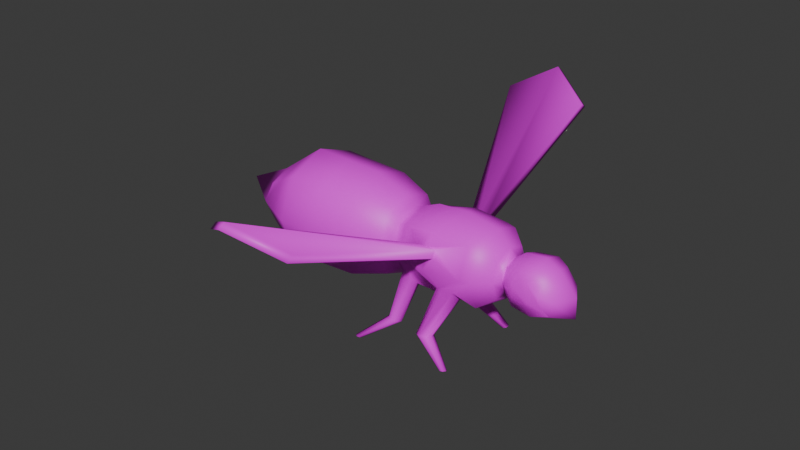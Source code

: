 # Source: wasp.blend  (saved by Blender 5.1.30; exported with 4.5.12 LTS)
import bpy
from mathutils import Matrix  # noqa: F401  (used for matrix-valued properties, if any)

bpy.ops.wm.read_factory_settings(use_empty=True)
scene = bpy.context.scene
scene.name = 'Scene'

# ---- collections
col_collection = bpy.data.collections.new('Collection'); scene.collection.children.link(col_collection)

# ---- images (referenced by path relative to the original .blend; pixels are not part of the script)
import os
ASSET_DIR = os.environ.get("B2B_ASSET_DIR", "")  # directory of the original .blend (textures are referenced by path, not embedded)
HERE = os.path.dirname(os.path.abspath(__file__))  # packed textures are extracted next to this script under _unpacked/

def load_image(name, relpath, width, height, colorspace="sRGB"):
    """Load a texture the original file referenced (path relative to the .blend, or extracted next to this script)."""
    p = next((c for c in (os.path.join(HERE, relpath), os.path.join(ASSET_DIR, relpath)) if relpath and os.path.exists(c)), "")
    if p:
        img = bpy.data.images.load(p, check_existing=True)
        img.name = name
    else:  # same state as the original file: an image datablock whose file is absent (Cycles renders it pink)
        img = bpy.data.images.new(name, width, height)
        img.source = "FILE"
        img.filepath = "//" + (relpath or name)
    img.colorspace_settings.name = colorspace
    return img
img_resurrect_64_png = load_image('resurrect-64.png', 'resurrect-64.png', 1024, 1024, 'sRGB')

# ---- materials (node trees are filled in below, after node groups)
mat_m_gradient = bpy.data.materials.new('m_gradient')
mat_m_gradient.alpha_threshold = 0.0
mat_m_gradient.use_backface_culling_lightprobe_volume = False
mat_m_gradient.roughness = 0.5
mat_m_gradient.line_color = (0.0, 0.0, 0.0, 1.0)

# ---- material node trees
mat_m_gradient.use_nodes = True; mat_m_gradient.node_tree.nodes.clear()
_N = mat_m_gradient.node_tree.nodes; _L = mat_m_gradient.node_tree.links
n0 = _N.new('ShaderNodeOutputMaterial'); n0.name = 'Material Output'; n0.location = (200, 100)
n1 = _N.new('ShaderNodeBsdfPrincipled'); n1.name = 'Principled BSDF'; n1.location = (-200, 100)
n2 = _N.new('ShaderNodeTexImage'); n2.name = 'Image Texture'; n2.location = (-490, 75)
n2.image = img_resurrect_64_png
_L.new(n1.outputs[0], n0.inputs[0])
_L.new(n2.outputs[0], n1.inputs[0])
n0.is_active_output = True

# ---- world
world_world = bpy.data.worlds.new('World'); scene.world = world_world
world_world.use_nodes = True; world_world.node_tree.nodes.clear()
_N = world_world.node_tree.nodes; _L = world_world.node_tree.links
n0 = _N.new('ShaderNodeOutputWorld'); n0.name = 'World Output'; n0.location = (200, 100)
n1 = _N.new('ShaderNodeBackground'); n1.name = 'Background'; n1.location = (-200, 100)
n1.inputs[0].default_value = (0.05088, 0.05088, 0.05088, 1.0)
_L.new(n1.outputs[0], n0.inputs[0])
n0.is_active_output = True
world_world.color = (0.05088, 0.05088, 0.05088)
world_world.sun_shadow_jitter_overblur = 0.0

# ---- meshes
me_cube = bpy.data.meshes.new('Cube')
me_cube.from_pydata([(-1.558, -0.5947, 0.4789), (-3.316, -0.4092, 0.7303), (-1.558, -0.5947, 1.668), (-3.316, -0.4092, 1.338), (0.5377, -0.4368, 1.51), (0.241, -0.4006, 0.673), (-0.8577, -0.3564, 1.43), (-0.7763, -0.3261, 0.6931), (-0.3055, -0.5497, 1.376), (-0.1301, -0.4142, 0.6593), (0.814, -0.1721, 1.246), (0.814, -0.1721, 0.9014), (1.437, -0.3549, 1.119), (1.562, -0.2606, 0.8283), (1.047, -0.3607, 0.9759), (1.123, -0.3339, 1.303), (-3.428, 0.0, 1.405), (-2.665, -0.6291, 1.703), (-2.665, -0.6291, 0.4445), (-1.558, -0.8177, 1.074), (-1.558, 0.0, 0.2559), (-3.428, -0.4758, 1.034), (-1.558, 0.0, 1.891), (-3.428, 0.0, 0.6637), (-0.06446, -0.5632, 1.375), (0.5377, 0.0, 1.674), (0.4368, 0.0, 0.4554), (0.1866, -0.4955, 0.7639), (-1.014, -0.4569, 0.6167), (-1.014, -0.4569, 1.531), (-1.14, -0.8682, -0.3022), (-0.744, -0.4115, 0.7677), (-0.8577, 0.0, 0.5836), (-0.8577, 0.0, 1.564), (-0.7228, -0.3922, 1.466), (0.2974, -0.7535, -0.3222), (-0.07579, -0.5052, 0.7542), (-0.4339, 0.0, 0.4147), (-0.4339, 0.0, 1.733), (0.814, 0.0, 1.31), (0.814, 0.0, 0.8369), (0.814, -0.2367, 1.074), (0.7599, -0.285, 0.7886), (0.7599, -0.285, 1.359), (1.551, 0.0, 1.381), (1.824, 0.0, 0.7659), (1.525, -0.3768, 0.9781), (1.264, -0.3597, 0.9141), (0.8542, -0.2011, 1.275), (0.8542, -0.2011, 0.8724), (1.237, -0.3471, 1.267), (1.008, 0.0, 1.47), (1.008, 0.0, 0.6774), (1.07, -0.3913, 1.148), (-1.014, 0.0, 0.4453), (-2.684, -0.8657, 1.074), (-2.684, 0.0, 1.939), (-4.118, 0.0, 1.074), (-2.684, 0.0, 0.2079), (0.06398, 0.0, 1.769), (0.06398, 0.0, 0.3784), (-0.06446, -0.6212, 1.26), (0.7599, 0.0, 0.6818), (-1.014, -0.6283, 1.074), (-0.7228, -0.5393, 1.074), (-0.7228, 0.0, 0.5343), (-0.7228, 0.0, 1.613), (-1.014, 0.0, 1.702), (1.337, -0.4376, 1.03), (0.7599, 0.0, 1.465), (0.7599, -0.3918, 1.074), (1.819, 0.0, 1.074), (1.329, 0.0, 0.6387), (1.329, 0.0, 1.508), (0.8542, 0.0, 1.35), (0.8542, 0.0, 0.797), (0.8542, -0.2766, 1.074), (0.5377, -0.4368, 0.6368), (0.1866, -0.3097, 0.5781), (0.5377, -0.6006, 1.074), (-0.3427, -0.4204, 0.6363), (-0.5398, -0.4793, 0.7336), (0.05541, -0.276, 0.5348), (-0.07579, -0.3194, 0.5684), (0.05541, -0.5388, 0.7975), (-0.04162, -0.6504, 0.05625), (-0.2886, -0.6115, 0.01563), (-0.06159, -0.558, 0.03488), (-0.1422, -0.5083, 0.01413), (-0.2362, -0.5305, 0.006157), (-0.188, -0.7536, 0.05775), (-0.094, -0.7315, 0.06572), (-0.2687, -0.7039, 0.037), (0.2453, -0.7489, -0.3513), (0.1875, -0.7361, -0.3403), (0.2885, -0.7123, -0.3317), (0.2526, -0.6902, -0.3409), (0.2108, -0.7001, -0.3445), (0.2323, -0.7994, -0.3215), (0.2741, -0.7895, -0.318), (0.1964, -0.7773, -0.3308), (-0.8577, -0.3564, 0.7172), (-0.8577, -0.49, 1.074), (-0.4875, -0.422, 0.6448), (-0.724, -0.2688, 0.6043), (-0.3055, -0.6049, 1.267), (-0.6461, -0.4749, 0.7845), (-0.5197, -0.3366, 0.5702), (-0.6177, -0.2731, 0.5534), (-0.6306, -0.5845, 0.03554), (-0.8318, -0.5897, 0.07702), (-0.7248, -0.688, 0.07469), (-0.6646, -0.5139, 0.02859), (-0.7376, -0.4862, 0.03786), (-0.8068, -0.5176, 0.05792), (-0.7978, -0.6603, 0.08396), (-0.6555, -0.6566, 0.05463), (-1.194, -0.8726, -0.3078), (-1.236, -0.8707, -0.2824), (-1.185, -0.9176, -0.2835), (-1.157, -0.8345, -0.3055), (-1.191, -0.8213, -0.3011), (-1.225, -0.8362, -0.2915), (-1.22, -0.9044, -0.2791), (-1.152, -0.9026, -0.2931), (-0.6477, -0.4148, 1.488), (0.3837, -0.4592, 1.533), (-0.6477, -0.5704, 1.074), (0.3837, -0.6314, 1.074), (-1.455, -3.116, 2.343), (-0.1337, -3.129, 2.346), (-1.455, -3.208, 2.277), (-0.1337, -3.225, 2.277), (-0.185, -0.4924, 1.566), (-0.185, 0.0, 1.751), (-0.01019, -0.2977, 0.5516), (-0.185, -0.6771, 1.074), (-0.185, 0.0, 0.3965), (-0.01019, -0.522, 0.7759), (-0.1892, -0.5194, 0.01015), (-0.2284, -0.7288, 0.04737), (0.2164, -0.7425, -0.3458), (0.2317, -0.6952, -0.3427), (0.2143, -0.7883, -0.3261), (-0.185, -0.5564, 1.376), (-0.185, -0.6131, 1.264), (-0.8346, -3.507, 2.693), (-0.8345, -3.601, 2.625), (-2.112, -0.6119, 1.685), (-2.112, -0.6119, 0.4617), (-2.121, -0.8417, 1.074), (-2.121, 0.0, 1.915), (-2.121, 0.0, 0.2319), (-2.991, -0.5192, 1.521), (-2.991, -0.5192, 0.5874), (-3.056, -0.6708, 1.054), (-3.056, 0.0, 1.672), (-3.056, 0.0, 0.4358), (1.577, -0.2524, 0.8212), (1.629, -0.3077, 1.074), (1.498, -0.2524, 1.326), (1.008, -0.2881, 0.7855), (1.324, -0.316, 0.7576), (1.324, -0.316, 1.39), (1.008, -0.2881, 1.362), (1.008, -0.3962, 1.074)], [], [(32, 101, 28, 54), (54, 28, 0, 20), (154, 18, 55, 155), (149, 0, 19, 150), (150, 19, 2, 148), (155, 55, 17, 153), (153, 17, 56, 156), (148, 2, 22, 151), (57, 23, 1, 21), (16, 57, 21, 3), (152, 20, 0, 149), (157, 58, 18, 154), (133, 126, 59, 134), (126, 4, 25, 59), (36, 9, 86, 92), (27, 84, 90, 91), (5, 27, 91, 85), (9, 83, 89, 86), (128, 79, 4, 126), (145, 61, 132, 147), (77, 26, 62, 42), (42, 62, 40, 11), (101, 102, 63, 28), (102, 6, 29, 63), (63, 29, 2, 19), (28, 63, 19, 0), (108, 107, 112, 113), (104, 108, 113, 114), (64, 127, 125, 34), (102, 64, 34, 6), (107, 103, 109, 112), (106, 31, 115, 111), (6, 34, 66, 33), (34, 125, 38, 66), (2, 29, 67, 22), (29, 6, 33, 67), (15, 53, 68, 50), (53, 14, 47, 68), (68, 47, 13, 46), (50, 68, 46, 12), (25, 4, 43, 69), (69, 43, 10, 39), (4, 79, 70, 43), (79, 77, 42, 70), (70, 42, 11, 41), (43, 70, 41, 10), (71, 44, 160, 159), (45, 71, 159, 158), (161, 52, 72, 162), (162, 72, 45, 158), (51, 164, 163, 73), (73, 163, 160, 44), (39, 10, 48, 74), (74, 48, 164, 51), (11, 40, 75, 49), (49, 75, 52, 161), (10, 41, 76, 48), (41, 11, 49, 76), (76, 49, 161, 165), (48, 76, 165, 164), (5, 78, 26, 77), (27, 5, 77, 79), (9, 36, 127, 80), (83, 9, 80, 37), (78, 82, 60, 26), (135, 83, 37, 137), (84, 27, 79, 128), (138, 84, 128, 136), (92, 86, 94, 100), (91, 90, 98, 99), (85, 91, 99, 35), (86, 89, 97, 94), (135, 82, 88, 139), (78, 5, 85, 87), (82, 78, 87, 88), (138, 36, 92, 140), (96, 95, 35, 93), (142, 96, 93, 141), (141, 93, 98, 143), (93, 35, 99, 98), (87, 85, 35, 95), (139, 88, 96, 142), (88, 87, 95, 96), (140, 92, 100, 143), (7, 31, 102, 101), (104, 7, 101, 32), (81, 103, 80, 127), (103, 107, 37, 80), (106, 81, 127, 64), (31, 106, 64, 102), (107, 108, 65, 37), (108, 104, 32, 65), (114, 113, 121, 122), (110, 114, 122, 118), (112, 109, 30, 120), (111, 115, 123, 119), (7, 104, 114, 110), (81, 106, 111, 116), (103, 81, 116, 109), (31, 7, 110, 115), (118, 117, 119, 123), (117, 30, 124, 119), (121, 120, 30, 117), (122, 121, 117, 118), (113, 112, 120, 121), (116, 111, 119, 124), (109, 116, 124, 30), (115, 110, 118, 123), (144, 24, 126, 133), (105, 8, 125, 127), (24, 61, 128, 126), (145, 105, 127, 136), (147, 132, 130, 146), (8, 105, 131, 129), (61, 24, 130, 132), (144, 8, 129, 146), (24, 144, 146, 130), (131, 147, 146, 129), (61, 145, 136, 128), (8, 144, 133, 125), (90, 140, 143, 98), (89, 139, 142, 97), (94, 141, 143, 100), (97, 142, 141, 94), (84, 138, 140, 90), (83, 135, 139, 89), (36, 138, 136, 127), (82, 135, 137, 60), (105, 145, 147, 131), (125, 133, 134, 38), (58, 152, 149, 18), (17, 148, 151, 56), (55, 150, 148, 17), (18, 149, 150, 55), (23, 157, 154, 1), (3, 153, 156, 16), (21, 155, 153, 3), (1, 154, 155, 21), (46, 13, 158, 159), (12, 46, 159, 160), (47, 14, 161, 162), (13, 47, 162, 158), (50, 12, 160, 163), (15, 50, 163, 164), (14, 53, 165, 161), (53, 15, 164, 165)])
me_cube.polygons.foreach_set('use_smooth', [True] * 146)
_uv = me_cube.uv_layers.new(name='UVMap')
_uv.uv.foreach_set('vector', [0.5397, 0.4673, 0.5397, 0.4762, 0.5395, 0.4695, 0.5395, 0.4581, 0.2922, 0.3516, 0.2922, 0.3714, 0.2912, 0.3555, 0.2912, 0.3298, 0.5375, 0.4676, 0.5378, 0.458, 0.5378, 0.5, 0.5374, 0.4987, 0.5384, 0.4592, 0.539, 0.4603, 0.539, 0.5, 0.5384, 0.5, 0.5384, 0.5, 0.539, 0.5, 0.539, 0.5397, 0.5384, 0.5408, 0.5374, 0.4987, 0.5378, 0.5, 0.5378, 0.542, 0.5375, 0.5298, 0.5375, 0.5298, 0.5378, 0.542, 0.5378, 0.5578, 0.5374, 0.5399, 0.5384, 0.5408, 0.539, 0.5397, 0.539, 0.5546, 0.5384, 0.5562, 0.5363, 0.5, 0.537, 0.4727, 0.5371, 0.4771, 0.537, 0.4974, 0.537, 0.5221, 0.5363, 0.5, 0.537, 0.4974, 0.5371, 0.5177, 0.5384, 0.4438, 0.539, 0.4454, 0.539, 0.4603, 0.5384, 0.4592, 0.5374, 0.4574, 0.5378, 0.4422, 0.5378, 0.458, 0.5375, 0.4676, 0.5404, 0.5329, 0.541, 0.5306, 0.5407, 0.5464, 0.5404, 0.5452, 0.541, 0.5306, 0.5412, 0.5291, 0.5412, 0.5401, 0.5407, 0.5464, 0.5405, 0.4787, 0.5405, 0.4724, 0.5403, 0.4294, 0.5403, 0.4308, 0.5408, 0.4793, 0.5407, 0.4816, 0.5404, 0.4322, 0.5405, 0.4328, 0.5409, 0.4733, 0.5408, 0.4793, 0.5405, 0.4328, 0.5406, 0.4321, 0.5405, 0.4724, 0.5405, 0.4663, 0.5404, 0.4288, 0.5403, 0.4294, 0.541, 0.5, 0.5412, 0.5, 0.5412, 0.5291, 0.541, 0.5306, 0.1182, 0.4832, 0.118, 0.5583, 0.1431, 0.9028, 0.1483, 0.5292, 0.5412, 0.4709, 0.5411, 0.4588, 0.5414, 0.4739, 0.5414, 0.481, 0.5414, 0.481, 0.5414, 0.4739, 0.5415, 0.4842, 0.5415, 0.4885, 0.5397, 0.4762, 0.5397, 0.5, 0.5395, 0.5, 0.5395, 0.4695, 0.5397, 0.5, 0.5397, 0.5238, 0.5395, 0.5305, 0.5395, 0.5, 0.2922, 0.4241, 0.2922, 0.4767, 0.2912, 0.4926, 0.2912, 0.4241, 0.2922, 0.3714, 0.2922, 0.4241, 0.2912, 0.4241, 0.2912, 0.3555, 0.54, 0.4653, 0.5401, 0.4664, 0.5399, 0.4303, 0.5398, 0.4309, 0.5398, 0.4687, 0.54, 0.4653, 0.5398, 0.4309, 0.5398, 0.4322, 0.5398, 0.5, 0.5399, 0.5, 0.5399, 0.5277, 0.5398, 0.5262, 0.5397, 0.5, 0.5398, 0.5, 0.5398, 0.5262, 0.5397, 0.5238, 0.5401, 0.4664, 0.5401, 0.4714, 0.5399, 0.4307, 0.5399, 0.4303, 0.5399, 0.4807, 0.5398, 0.4796, 0.5398, 0.434, 0.5398, 0.4334, 0.5397, 0.5238, 0.5398, 0.5262, 0.5398, 0.536, 0.5397, 0.5327, 0.5398, 0.5262, 0.5399, 0.5277, 0.5402, 0.544, 0.5398, 0.536, 0.2912, 0.4926, 0.2922, 0.4767, 0.2922, 0.4965, 0.2912, 0.5183, 0.5395, 0.5305, 0.5397, 0.5238, 0.5397, 0.5327, 0.5395, 0.5419, 0.5408, 0.5144, 0.5408, 0.5, 0.541, 0.5, 0.5409, 0.515, 0.5408, 0.5, 0.5408, 0.4856, 0.541, 0.4842, 0.541, 0.5, 0.541, 0.5, 0.541, 0.4842, 0.5413, 0.4856, 0.5412, 0.4995, 0.5409, 0.515, 0.541, 0.5, 0.5412, 0.4995, 0.5411, 0.5143, 0.5412, 0.5401, 0.5412, 0.5291, 0.5414, 0.519, 0.5414, 0.5261, 0.5414, 0.5261, 0.5414, 0.519, 0.5415, 0.5115, 0.5415, 0.5158, 0.5412, 0.5291, 0.5412, 0.5, 0.5414, 0.5, 0.5414, 0.519, 0.5412, 0.5, 0.5412, 0.4709, 0.5414, 0.481, 0.5414, 0.5, 0.5414, 0.5, 0.5414, 0.481, 0.5415, 0.4885, 0.5415, 0.5, 0.5414, 0.519, 0.5414, 0.5, 0.5415, 0.5, 0.5415, 0.5115, 0.2958, 0.5, 0.2955, 0.5205, 0.2955, 0.5168, 0.2956, 0.5, 0.2958, 0.4795, 0.2958, 0.5, 0.2956, 0.5, 0.2956, 0.4832, 0.295, 0.4808, 0.295, 0.4736, 0.2953, 0.471, 0.2953, 0.4789, 0.2953, 0.4789, 0.2953, 0.471, 0.2958, 0.4795, 0.2956, 0.4832, 0.295, 0.5264, 0.295, 0.5192, 0.2953, 0.5211, 0.2953, 0.529, 0.2953, 0.529, 0.2953, 0.5211, 0.2955, 0.5168, 0.2955, 0.5205, 0.5415, 0.5158, 0.5415, 0.5115, 0.5415, 0.5134, 0.5415, 0.5185, 0.2948, 0.5185, 0.2948, 0.5134, 0.295, 0.5192, 0.295, 0.5264, 0.5415, 0.4885, 0.5415, 0.4842, 0.5415, 0.4815, 0.5415, 0.4866, 0.2948, 0.4866, 0.2948, 0.4815, 0.295, 0.4736, 0.295, 0.4808, 0.5415, 0.5115, 0.5415, 0.5, 0.5415, 0.5, 0.5415, 0.5134, 0.5415, 0.5, 0.5415, 0.4885, 0.5415, 0.4866, 0.5415, 0.5, 0.2948, 0.5, 0.2948, 0.4866, 0.295, 0.4808, 0.295, 0.5, 0.2948, 0.5134, 0.2948, 0.5, 0.295, 0.5, 0.295, 0.5192, 0.5409, 0.4733, 0.5408, 0.4669, 0.5411, 0.4588, 0.5412, 0.4709, 0.5408, 0.4793, 0.5409, 0.4733, 0.5412, 0.4709, 0.5412, 0.5, 0.5405, 0.4724, 0.5405, 0.4787, 0.5399, 0.5, 0.5402, 0.4708, 0.5405, 0.4663, 0.5405, 0.4724, 0.5402, 0.4708, 0.5402, 0.456, 0.5408, 0.4669, 0.5407, 0.4641, 0.5407, 0.4536, 0.5411, 0.4588, 0.5406, 0.4652, 0.5405, 0.4663, 0.5402, 0.456, 0.5404, 0.4548, 0.5407, 0.4816, 0.5408, 0.4793, 0.5412, 0.5, 0.541, 0.5, 0.5406, 0.4801, 0.5407, 0.4816, 0.541, 0.5, 0.5404, 0.5, 0.5403, 0.4308, 0.5403, 0.4294, 0.5408, 0.4057, 0.5408, 0.4063, 0.5405, 0.4328, 0.5404, 0.4322, 0.5408, 0.4069, 0.5409, 0.4072, 0.5406, 0.4321, 0.5405, 0.4328, 0.5409, 0.4072, 0.5409, 0.4069, 0.5403, 0.4294, 0.5404, 0.4288, 0.5408, 0.4054, 0.5408, 0.4057, 0.5406, 0.4652, 0.5407, 0.4641, 0.5405, 0.4293, 0.5404, 0.4291, 0.5408, 0.4669, 0.5409, 0.4733, 0.5406, 0.4321, 0.5405, 0.4307, 0.5407, 0.4641, 0.5408, 0.4669, 0.5405, 0.4307, 0.5405, 0.4293, 0.5406, 0.4801, 0.5405, 0.4787, 0.5403, 0.4308, 0.5404, 0.4315, 0.5409, 0.4056, 0.5409, 0.4062, 0.5409, 0.4069, 0.5409, 0.4049, 0.5408, 0.4055, 0.5409, 0.4056, 0.5409, 0.4049, 0.5408, 0.4053, 0.5408, 0.4053, 0.5409, 0.4049, 0.5408, 0.4069, 0.5408, 0.4066, 0.5409, 0.4049, 0.5409, 0.4069, 0.5409, 0.4072, 0.5408, 0.4069, 0.5405, 0.4307, 0.5406, 0.4321, 0.5409, 0.4069, 0.5409, 0.4062, 0.5404, 0.4291, 0.5405, 0.4293, 0.5409, 0.4056, 0.5408, 0.4055, 0.5405, 0.4293, 0.5405, 0.4307, 0.5409, 0.4062, 0.5409, 0.4056, 0.5404, 0.4315, 0.5403, 0.4308, 0.5408, 0.4063, 0.5408, 0.4066, 0.5398, 0.4746, 0.5398, 0.4796, 0.5397, 0.5, 0.5397, 0.4762, 0.5398, 0.4687, 0.5398, 0.4746, 0.5397, 0.4762, 0.5397, 0.4673, 0.54, 0.4773, 0.5401, 0.4714, 0.5402, 0.4708, 0.5399, 0.5, 0.5401, 0.4714, 0.5401, 0.4664, 0.5402, 0.456, 0.5402, 0.4708, 0.5399, 0.4807, 0.54, 0.4773, 0.5399, 0.5, 0.5398, 0.5, 0.5398, 0.4796, 0.5399, 0.4807, 0.5398, 0.5, 0.5397, 0.5, 0.5401, 0.4664, 0.54, 0.4653, 0.5398, 0.464, 0.5402, 0.456, 0.54, 0.4653, 0.5398, 0.4687, 0.5397, 0.4673, 0.5398, 0.464, 0.5398, 0.4322, 0.5398, 0.4309, 0.5394, 0.4083, 0.5393, 0.4089, 0.5397, 0.4335, 0.5398, 0.4322, 0.5393, 0.4089, 0.5393, 0.4095, 0.5399, 0.4303, 0.5399, 0.4307, 0.5394, 0.4082, 0.5394, 0.408, 0.5398, 0.4334, 0.5398, 0.434, 0.5393, 0.4098, 0.5394, 0.4095, 0.5398, 0.4746, 0.5398, 0.4687, 0.5398, 0.4322, 0.5397, 0.4335, 0.54, 0.4773, 0.5399, 0.4807, 0.5398, 0.4334, 0.5399, 0.432, 0.5401, 0.4714, 0.54, 0.4773, 0.5399, 0.432, 0.5399, 0.4307, 0.5398, 0.4796, 0.5398, 0.4746, 0.5397, 0.4335, 0.5398, 0.434, 0.5393, 0.4095, 0.5394, 0.4078, 0.5394, 0.4095, 0.5393, 0.4098, 0.5394, 0.4078, 0.5394, 0.4082, 0.5394, 0.4088, 0.5394, 0.4095, 0.5394, 0.4083, 0.5394, 0.408, 0.5394, 0.4082, 0.5394, 0.4078, 0.5393, 0.4089, 0.5394, 0.4083, 0.5394, 0.4078, 0.5393, 0.4095, 0.5398, 0.4309, 0.5399, 0.4303, 0.5394, 0.408, 0.5394, 0.4083, 0.5399, 0.432, 0.5398, 0.4334, 0.5394, 0.4095, 0.5394, 0.4088, 0.5399, 0.4307, 0.5399, 0.432, 0.5394, 0.4088, 0.5394, 0.4082, 0.5398, 0.434, 0.5397, 0.4335, 0.5393, 0.4095, 0.5393, 0.4098, 0.5404, 0.5202, 0.5405, 0.5201, 0.541, 0.5306, 0.5404, 0.5329, 0.5403, 0.5129, 0.5403, 0.5202, 0.5399, 0.5277, 0.5399, 0.5, 0.5405, 0.5201, 0.5405, 0.5125, 0.541, 0.5, 0.541, 0.5306, 0.5404, 0.5127, 0.5403, 0.5129, 0.5399, 0.5, 0.5404, 0.5, 0.1483, 0.5292, 0.1431, 0.9028, 0.1422, 0.8885, 0.1474, 0.5152, 0.1179, 0.4, 0.1184, 0.4082, 0.146, 0.09077, 0.1451, 0.07713, 0.118, 0.5583, 0.1174, 0.5497, 0.1422, 0.8885, 0.1431, 0.9028, 0.1177, 0.4748, 0.1179, 0.4, 0.1451, 0.07713, 0.1474, 0.5152, 0.1174, 0.5497, 0.1177, 0.4748, 0.1474, 0.5152, 0.1422, 0.8885, 0.146, 0.09077, 0.1483, 0.5292, 0.1474, 0.5152, 0.1451, 0.07713, 0.5405, 0.5125, 0.5404, 0.5127, 0.5404, 0.5, 0.541, 0.5, 0.5403, 0.5202, 0.5404, 0.5202, 0.5404, 0.5329, 0.5399, 0.5277, 0.5404, 0.4322, 0.5404, 0.4315, 0.5408, 0.4066, 0.5408, 0.4069, 0.5404, 0.4288, 0.5404, 0.4291, 0.5408, 0.4055, 0.5408, 0.4054, 0.5408, 0.4057, 0.5408, 0.4053, 0.5408, 0.4066, 0.5408, 0.4063, 0.5408, 0.4054, 0.5408, 0.4055, 0.5408, 0.4053, 0.5408, 0.4057, 0.5407, 0.4816, 0.5406, 0.4801, 0.5404, 0.4315, 0.5404, 0.4322, 0.5405, 0.4663, 0.5406, 0.4652, 0.5404, 0.4291, 0.5404, 0.4288, 0.5405, 0.4787, 0.5406, 0.4801, 0.5404, 0.5, 0.5399, 0.5, 0.5407, 0.4641, 0.5406, 0.4652, 0.5404, 0.4548, 0.5407, 0.4536, 0.1184, 0.4082, 0.1182, 0.4832, 0.1483, 0.5292, 0.146, 0.09077, 0.5399, 0.5277, 0.5404, 0.5329, 0.5404, 0.5452, 0.5402, 0.544, 0.2892, 0.3243, 0.2902, 0.327, 0.2903, 0.3535, 0.2893, 0.3515, 0.2893, 0.4966, 0.2903, 0.4946, 0.2902, 0.5211, 0.2892, 0.5239, 0.2892, 0.4241, 0.2902, 0.4241, 0.2903, 0.4946, 0.2893, 0.4966, 0.2893, 0.3515, 0.2903, 0.3535, 0.2902, 0.4241, 0.2892, 0.4241, 0.2879, 0.3768, 0.2886, 0.3505, 0.2887, 0.368, 0.2881, 0.3845, 0.2881, 0.4546, 0.2887, 0.4756, 0.2886, 0.4931, 0.2879, 0.4623, 0.2879, 0.4196, 0.2886, 0.4218, 0.2887, 0.4756, 0.2881, 0.4546, 0.2881, 0.3845, 0.2887, 0.368, 0.2886, 0.4218, 0.2879, 0.4196, 0.2955, 0.5036, 0.2955, 0.4839, 0.2956, 0.4832, 0.2956, 0.5, 0.2953, 0.5143, 0.2955, 0.5036, 0.2956, 0.5, 0.2955, 0.5168, 0.2953, 0.4842, 0.295, 0.4856, 0.295, 0.4808, 0.2953, 0.4789, 0.2955, 0.4839, 0.2953, 0.4842, 0.2953, 0.4789, 0.2956, 0.4832, 0.2952, 0.515, 0.2953, 0.5143, 0.2955, 0.5168, 0.2953, 0.5211, 0.295, 0.5144, 0.2952, 0.515, 0.2953, 0.5211, 0.295, 0.5192, 0.295, 0.4856, 0.295, 0.5, 0.295, 0.5, 0.295, 0.4808, 0.295, 0.5, 0.295, 0.5144, 0.295, 0.5192, 0.295, 0.5])
me_cube.materials.append(mat_m_gradient)
me_cube.use_mirror_vertex_groups = False
me_cube.update()
arm_metarig = bpy.data.armatures.new('metarig')  # bones are not reproduced

# ---- objects
ob_mesh_wasp = bpy.data.objects.new('mesh_wasp', me_cube)
ob_wasp = bpy.data.objects.new('wasp', arm_metarig)

# ---- transforms, parenting, visibility, modifiers, constraints
ob_mesh_wasp.parent = ob_wasp
ob_mesh_wasp.location = (0.0, 0.0, 0.0)
ob_mesh_wasp.lock_rotations_4d = False
ob_mesh_wasp.empty_display_type = 'ARROWS'
ob_mesh_wasp.lineart.crease_threshold = 0.0
_vg = ob_mesh_wasp.vertex_groups.new(name='spine.003')
for _i, _w in zip([0, 1, 2, 3, 6, 7, 9, 17, 18, 19, 20, 22, 25, 28, 29, 30, 31, 32, 33, 34, 37, 38, 54, 55, 56, 58, 59, 60, 63, 64, 65, 66, 67, 80, 81, 101, 102, 103, 104, 106, 107, 108, 109, 110, 111, 112, 113, 114, 115, 116, 117, 118, 119, 120, 121, 122, 123, 124, 125, 126, 127, 133, 134, 136, 137, 148, 149, 150, 151, 152, 153, 154, 155, 156, 157], [0.8578, 0.002559, 0.8536, 0.004357, 0.8203, 0.8565, 0.03448, 0.1308, 0.1392, 0.8663, 0.822, 0.8111, 0.03414, 0.9208, 0.8801, 0.7702, 0.833, 0.8917, 0.7709, 0.7185, 0.5969, 0.375, 0.9052, 0.121, 0.1614, 0.1687, 0.1285, 0.1043, 0.9109, 0.775, 0.8367, 0.6704, 0.8355, 0.3314, 0.6879, 0.8932, 0.8676, 0.6518, 0.8345, 0.7707, 0.7043, 0.7773, 0.7663, 0.7702, 0.7669, 0.7668, 0.7683, 0.7699, 0.7687, 0.7666, 0.7703, 0.7704, 0.7704, 0.7703, 0.7704, 0.7704, 0.7705, 0.7702, 0.6391, 0.002912, 0.7009, 0.1095, 0.2164, 0.1056, 0.3075, 0.4922, 0.4985, 0.4937, 0.4862, 0.4954, 0.0676, 0.07086, 0.06052, 0.08068, 0.08436]): _vg.add([_i], _w, 'REPLACE')
_vg = ob_mesh_wasp.vertex_groups.new(name='spine.002')
for _i, _w in zip([0, 1, 2, 3, 16, 17, 18, 19, 20, 21, 22, 23, 28, 29, 33, 54, 55, 56, 57, 58, 63, 67, 148, 149, 150, 151, 152, 153, 154, 155, 156, 157], [0.1306, 0.9733, 0.1272, 0.9721, 0.9862, 0.8659, 0.8587, 0.1203, 0.1631, 0.9849, 0.1574, 0.9803, 0.01996, 0.02895, 0.01138, 0.04527, 0.8769, 0.833, 0.9989, 0.8284, 0.01499, 0.05343, 0.4965, 0.4947, 0.4986, 0.4952, 0.4957, 0.919, 0.916, 0.9309, 0.9096, 0.9043]): _vg.add([_i], _w, 'REPLACE')
_vg = ob_mesh_wasp.vertex_groups.new(name='spine.004')
for _i, _w in zip([4, 5, 10, 11, 12, 13, 14, 15, 25, 26, 27, 33, 38, 39, 40, 41, 42, 43, 44, 46, 47, 48, 49, 50, 51, 52, 53, 59, 60, 62, 66, 68, 69, 70, 72, 73, 74, 75, 76, 77, 78, 79, 125, 126, 128, 133, 134, 137, 160, 161, 162, 163, 164, 165], [0.6667, 0.06001, 0.6321, 0.6602, 0.04775, 0.00872, 0.1144, 0.1724, 0.6521, 0.5696, 0.04514, 0.03731, 0.1675, 0.4702, 0.6306, 0.6744, 0.7478, 0.7099, 0.04723, 0.01372, 0.02344, 0.5063, 0.4011, 0.07467, 0.2335, 0.1501, 0.1531, 0.4583, 0.1176, 0.7419, 0.07346, 0.05527, 0.6183, 0.7211, 0.01024, 0.1041, 0.4276, 0.4183, 0.5191, 0.5977, 0.01964, 0.5326, 0.01254, 0.5931, 0.3, 0.1341, 0.2586, 0.03174, 0.04361, 0.1327, 0.01187, 0.07954, 0.2162, 0.1884]): _vg.add([_i], _w, 'REPLACE')
_vg = ob_mesh_wasp.vertex_groups.new(name='spine.005')
for _i, _w in zip([4, 10, 11, 12, 13, 14, 15, 25, 26, 39, 40, 41, 42, 43, 44, 45, 46, 47, 48, 49, 50, 51, 52, 53, 59, 62, 68, 69, 70, 71, 72, 73, 74, 75, 76, 77, 79, 126, 128, 158, 159, 160, 161, 162, 163, 164, 165], [0.07191, 0.321, 0.3008, 0.9447, 0.9769, 0.8755, 0.8174, 0.1194, 0.03711, 0.4742, 0.3282, 0.28, 0.1254, 0.1708, 0.9478, 0.9993, 0.9709, 0.9602, 0.465, 0.5756, 0.9209, 0.7473, 0.8403, 0.8389, 0.02923, 0.1429, 0.9416, 0.2619, 0.1336, 0.9893, 0.968, 0.8877, 0.5344, 0.5547, 0.4556, 0.03444, 0.04275, 0.0382, 0.001358, 0.9874, 0.9804, 0.9501, 0.8596, 0.9673, 0.9153, 0.7707, 0.8018]): _vg.add([_i], _w, 'REPLACE')
_vg = ob_mesh_wasp.vertex_groups.new(name='Wing.L')
for _i, _w in zip([25, 33, 34, 38, 59, 66, 67, 125, 133, 134], [0.03945, 0.05782, 0.003611, 0.2264, 0.1412, 0.09804, 0.01043, 0.01768, 0.05161, 0.2487]): _vg.add([_i], _w, 'REPLACE')
_vg = ob_mesh_wasp.vertex_groups.new(name='Wing.R')
for _i, _w in zip([4, 6, 8, 24, 25, 29, 31, 33, 34, 36, 38, 39, 43, 59, 61, 63, 64, 66, 67, 69, 70, 79, 81, 84, 102, 103, 105, 106, 125, 126, 127, 128, 129, 130, 131, 132, 133, 134, 136, 138, 144, 145, 146, 147], [0.1528, 0.1116, 0.9786, 0.9764, 0.1119, 0.05275, 0.02807, 0.08795, 0.2061, 0.02487, 0.1966, 0.002984, 0.05856, 0.2092, 0.9763, 0.02159, 0.1633, 0.1245, 0.05238, 0.0584, 0.01972, 0.09608, 0.04884, 0.001769, 0.07904, 0.01201, 0.985, 0.05383, 0.2745, 0.2404, 0.2351, 0.1464, 0.9991, 0.9988, 0.9995, 0.9994, 0.6796, 0.2353, 0.5931, 0.01224, 0.9969, 0.9982, 1.0, 1.0]): _vg.add([_i], _w, 'REPLACE')
_vg = ob_mesh_wasp.vertex_groups.new(name='pelvis.L')
_vg = ob_mesh_wasp.vertex_groups.new(name='pelvis.R')
for _i, _w in zip([4, 5, 7, 9, 25, 27, 30, 31, 36, 37, 42, 43, 64, 65, 70, 77, 78, 79, 80, 81, 83, 84, 101, 103, 104, 106, 107, 108, 109, 110, 111, 112, 113, 114, 115, 116, 117, 118, 119, 120, 121, 122, 123, 124, 126, 127, 128, 136, 137, 138], [0.06375, 0.2047, 0.04522, 0.2793, 0.0004526, 0.7311, 0.08616, 0.05685, 0.7214, 0.04574, 0.03844, 0.02067, 0.02501, 0.01008, 0.08124, 0.1202, 0.04817, 0.2717, 0.3235, 0.1289, 0.04283, 0.8635, 0.008785, 0.1525, 0.05516, 0.08479, 0.1104, 0.07745, 0.08766, 0.08593, 0.08774, 0.08724, 0.08654, 0.08591, 0.08678, 0.08793, 0.08609, 0.08606, 0.08609, 0.08612, 0.08607, 0.08607, 0.08604, 0.08614, 0.0665, 0.04931, 0.487, 0.2447, 0.007904, 0.8491]): _vg.add([_i], _w, 'REPLACE')
_vg = ob_mesh_wasp.vertex_groups.new(name='thigh.L')
for _i, _w in zip([26, 37, 60, 65, 107, 137], [0.07387, 0.1355, 0.3585, 0.02588, 0.00108, 0.2695]): _vg.add([_i], _w, 'REPLACE')
_vg = ob_mesh_wasp.vertex_groups.new(name='shin.L')
_vg = ob_mesh_wasp.vertex_groups.new(name='thigh.R')
for _i, _w in zip([5, 7, 9, 26, 27, 30, 31, 32, 36, 37, 42, 60, 62, 65, 77, 78, 79, 80, 81, 82, 83, 84, 86, 87, 88, 89, 90, 91, 92, 101, 103, 104, 106, 107, 108, 109, 110, 111, 112, 113, 114, 115, 116, 117, 118, 119, 120, 121, 122, 123, 124, 128, 135, 136, 137, 138, 139, 140], [0.7169, 0.04682, 0.645, 0.26, 0.1989, 0.0932, 0.05167, 0.02111, 0.2076, 0.1829, 0.06579, 0.3844, 0.07273, 0.06524, 0.2141, 0.8884, 0.04125, 0.3036, 0.116, 0.9481, 0.9058, 0.08181, 0.4714, 0.01485, 0.1031, 0.4143, 0.1045, 0.01561, 0.3948, 0.009169, 0.1443, 0.06211, 0.07349, 0.1233, 0.09018, 0.09536, 0.09327, 0.09489, 0.09506, 0.09434, 0.09353, 0.09393, 0.09525, 0.09311, 0.09306, 0.09309, 0.09316, 0.0931, 0.09307, 0.09304, 0.09316, 0.0168, 0.9626, 0.0455, 0.3391, 0.09882, 0.1966, 0.2039]): _vg.add([_i], _w, 'REPLACE')
_vg = ob_mesh_wasp.vertex_groups.new(name='shin.R')
for _i, _w in zip([35, 85, 86, 87, 88, 89, 90, 91, 92, 93, 94, 95, 96, 97, 98, 99, 100, 139, 140, 141, 142, 143], [1.002, 0.9771, 0.5319, 0.9665, 0.8962, 0.5858, 0.8901, 0.9574, 0.6062, 1.001, 0.9965, 1.005, 1.006, 0.9987, 1.001, 1.001, 0.9998, 0.8027, 0.7929, 0.9997, 1.005, 1.001]): _vg.add([_i], _w, 'REPLACE')
_m = ob_mesh_wasp.modifiers.new('Mirror', 'MIRROR')
_m.use_axis = (False, True, False)
_m.use_clip = True
_m = ob_mesh_wasp.modifiers.new('Armature', 'ARMATURE')
_m.object = ob_wasp
ob_wasp.location = (0.0, 0.0, 0.0)
ob_wasp.show_in_front = True

# ---- collection membership
col_collection.objects.link(ob_mesh_wasp)
col_collection.objects.link(ob_wasp)

# ---- scene / render settings (as saved in the file)
scene.frame_start = 1; scene.frame_end = 24; scene.frame_set(1)
scene.render.engine = 'BLENDER_EEVEE_NEXT'
scene.render.bake_bias = 0.0
scene.render.bake_samples = 0
scene.cycles.sampling_pattern = 'TABULATED_SOBOL'
scene.eevee.use_volume_custom_range = False
bpy.context.view_layer.update()

# ---- added for rendering (the .blend has no active camera and no usable light): camera, sun
cam_auto = bpy.data.cameras.new('AutoCamera')
cam_auto.lens = 50.0
cam_auto.sensor_width = 36.0
cam_auto.clip_end = 1000.0
ob_auto_camera = bpy.data.objects.new('AutoCamera', cam_auto)
scene.collection.objects.link(ob_auto_camera)
ob_auto_camera.location = (7.93953, -10.9033, 8.43963)
ob_auto_camera.rotation_euler = (1.09748, -7.21219e-08, 0.694738)
scene.camera = ob_auto_camera
light_auto_sun = bpy.data.lights.new('AutoSun', 'SUN')
light_auto_sun.energy = 3.0
light_auto_sun.angle = 0.0523599
ob_auto_sun = bpy.data.objects.new('AutoSun', light_auto_sun)
scene.collection.objects.link(ob_auto_sun)
ob_auto_sun.rotation_euler = (0.872665, 0.174533, 0.523599)
bpy.context.view_layer.update()
